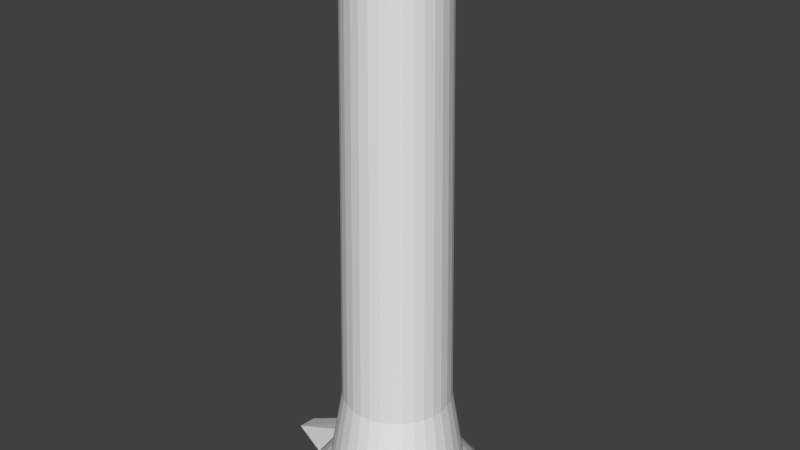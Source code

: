 # Source: Tree01.blend  (saved by Blender 2.79.0; exported with 4.5.12 LTS)
import bpy
from mathutils import Matrix  # noqa: F401  (used for matrix-valued properties, if any)

bpy.ops.wm.read_factory_settings(use_empty=True)
scene = bpy.context.scene
scene.name = 'Scene'

# ---- collections
col_collection_1 = bpy.data.collections.new('Collection 1'); scene.collection.children.link(col_collection_1)

# ---- world
world_world = bpy.data.worlds.new('World'); scene.world = world_world
world_world.color = (0.05088, 0.05088, 0.05088)
world_world.use_sun_shadow = False
world_world.sun_shadow_jitter_overblur = 0.0
world_world.cycles.sampling_method = 'MANUAL'

# ---- meshes
me_cylinder = bpy.data.meshes.new('Cylinder')
me_cylinder.from_pydata([(3.516e-08, 0.3434, 2.994), (1.684e-10, 0.6842, -0.9552), (0.06699, 0.3368, 2.994), (0.1335, 0.671, -0.9552), (0.1314, 0.3172, 2.994), (0.2618, 0.6321, -0.9552), (0.1908, 0.2855, 2.994), (0.3801, 0.5689, -0.9552), (0.2428, 0.2428, 2.994), (0.4838, 0.4838, -0.9552), (0.2855, 0.1908, 2.994), (0.5689, 0.3801, -0.9552), (0.3172, 0.1314, 2.994), (0.6321, 0.2618, -0.9552), (0.3368, 0.06699, 2.994), (0.671, 0.1335, -0.9552), (0.3434, 2.351e-07, 2.994), (0.6842, 1.508e-07, -0.9552), (0.3368, -0.06699, 2.994), (0.671, -0.1335, -0.9552), (0.3172, -0.1314, 2.994), (0.6321, -0.2618, -0.9552), (0.2855, -0.1908, 2.994), (0.5689, -0.3801, -0.9552), (0.2428, -0.2428, 2.994), (0.4838, -0.4838, -0.9552), (0.1908, -0.2855, 2.994), (0.3801, -0.5689, -0.9552), (0.1314, -0.3172, 2.994), (0.2618, -0.6321, -0.9552), (0.06699, -0.3368, 2.994), (0.1335, -0.671, -0.9552), (-7.672e-08, -0.3434, 2.994), (-2.228e-07, -0.6842, -0.9552), (-0.06699, -0.3368, 2.994), (-0.1335, -0.671, -0.9552), (-0.1314, -0.3172, 2.994), (-0.2618, -0.6321, -0.9552), (-0.1908, -0.2855, 2.994), (-0.3801, -0.5689, -0.9552), (-0.2428, -0.2428, 2.994), (-0.4838, -0.4838, -0.9552), (-0.2855, -0.1908, 2.994), (-0.5689, -0.3801, -0.9552), (-0.3172, -0.1314, 2.994), (-0.6321, -0.2618, -0.9552), (-0.3368, -0.06699, 2.994), (-0.671, -0.1335, -0.9552), (-0.3434, 5.407e-07, 2.994), (-0.6842, 7.598e-07, -0.9552), (-0.3368, 0.06699, 2.994), (-0.671, 0.1335, -0.9552), (-0.3172, 0.1314, 2.994), (-0.6321, 0.2618, -0.9552), (-0.2855, 0.1908, 2.994), (-0.5689, 0.3801, -0.9552), (-0.2428, 0.2428, 2.994), (-0.4838, 0.4838, -0.9552), (-0.1908, 0.2855, 2.994), (-0.3801, 0.5689, -0.9552), (-0.1314, 0.3172, 2.994), (-0.2618, 0.6321, -0.9552), (-0.06699, 0.3368, 2.994), (-0.1335, 0.671, -0.9552), (2.81e-08, 0.3915, -0.1573), (0.07639, 0.384, -0.1573), (0.1498, 0.3617, -0.1573), (0.2175, 0.3256, -0.1573), (0.2769, 0.2769, -0.1573), (0.3256, 0.2175, -0.1573), (0.3617, 0.1498, -0.1573), (0.384, 0.07639, -0.1573), (0.3915, 2.211e-07, -0.1573), (0.384, -0.07638, -0.1573), (0.3617, -0.1498, -0.1573), (0.3256, -0.2175, -0.1573), (0.2769, -0.2769, -0.1573), (0.2175, -0.3256, -0.1573), (0.1498, -0.3617, -0.1573), (0.07638, -0.384, -0.1573), (-9.948e-08, -0.3915, -0.1573), (-0.07639, -0.384, -0.1573), (-0.1498, -0.3617, -0.1573), (-0.2175, -0.3256, -0.1573), (-0.2769, -0.2769, -0.1573), (-0.3256, -0.2175, -0.1573), (-0.3617, -0.1498, -0.1573), (-0.384, -0.07638, -0.1573), (-0.3915, 5.696e-07, -0.1573), (-0.384, 0.07639, -0.1573), (-0.3617, 0.1498, -0.1573), (-0.3256, 0.2175, -0.1573), (-0.2769, 0.2769, -0.1573), (-0.2175, 0.3256, -0.1573), (-0.1498, 0.3617, -0.1573), (-0.07638, 0.384, -0.1573), (1.878e-08, 0.4761, -0.6735), (0.09359, 0.4669, -0.6735), (0.1836, 0.4396, -0.6735), (0.2665, 0.3953, -0.6735), (0.3392, 0.3356, -0.6735), (0.3989, 0.2629, -0.6735), (0.4432, 0.18, -0.6735), (0.4705, 0.08999, -0.6735), (0.4797, -0.003601, -0.6735), (0.4705, -0.09719, -0.6735), (0.4432, -0.1872, -0.6735), (0.3989, -0.2701, -0.6735), (0.3392, -0.3428, -0.6735), (0.2665, -0.4025, -0.6735), (0.1836, -0.4468, -0.6735), (0.09359, -0.4741, -0.6735), (-1.375e-07, -0.4833, -0.6735), (-0.09359, -0.4741, -0.6735), (-0.1836, -0.4468, -0.6735), (-0.2665, -0.4025, -0.6735), (-0.3392, -0.3428, -0.6735), (-0.3989, -0.2701, -0.6735), (-0.4432, -0.1872, -0.6735), (-0.4705, -0.09719, -0.6735), (-0.4797, -0.003601, -0.6735), (-0.4705, 0.08999, -0.6735), (-0.4432, 0.18, -0.6735), (-0.3989, 0.2629, -0.6735), (-0.3392, 0.3356, -0.6735), (-0.2665, 0.3953, -0.6735), (-0.1836, 0.4396, -0.6735), (-0.09359, 0.4669, -0.6735), (0.06699, 0.3368, 2.994), (0.1314, 0.3172, 2.994), (0.1908, 0.2855, 2.994), (0.2428, 0.2428, 2.994), (0.2855, 0.1908, 2.994), (0.3172, 0.1314, 2.994), (0.3368, 0.06699, 2.994), (0.3434, 2.351e-07, 2.994), (0.3368, -0.06699, 2.994), (0.3172, -0.1314, 2.994), (0.2855, -0.1908, 2.994), (0.2428, -0.2428, 2.994), (0.1908, -0.2855, 2.994), (0.1314, -0.3172, 2.994), (0.06699, -0.3368, 2.994), (-7.672e-08, -0.3434, 2.994), (-0.06699, -0.3368, 2.994), (-0.1314, -0.3172, 2.994), (-0.1908, -0.2855, 2.994), (-0.2428, -0.2428, 2.994), (-0.2855, -0.1908, 2.994), (-0.3172, -0.1314, 2.994), (-0.3368, -0.06699, 2.994), (-0.3434, 5.407e-07, 2.994), (-0.3368, 0.06699, 2.994), (-0.3172, 0.1314, 2.994), (-0.2855, 0.1908, 2.994), (-0.2428, 0.2428, 2.994), (-0.1908, 0.2855, 2.994), (-0.1314, 0.3172, 2.994), (-0.06699, 0.3368, 2.994), (3.516e-08, 0.3434, 2.994), (1.684e-10, 0.6842, -0.9552), (0.1335, 0.671, -0.9552), (0.2618, 0.6321, -0.9552), (0.3801, 0.5689, -0.9552), (0.4838, 0.4838, -0.9552), (0.5689, 0.3801, -0.9552), (0.6321, 0.2618, -0.9552), (0.671, 0.1335, -0.9552), (0.6842, 1.506e-07, -0.9552), (0.671, -0.1335, -0.9552), (0.6321, -0.2618, -0.9552), (0.5689, -0.3801, -0.9552), (0.4838, -0.4838, -0.9552), (0.3801, -0.5689, -0.9552), (0.2618, -0.6321, -0.9552), (0.1335, -0.671, -0.9552), (-2.228e-07, -0.6842, -0.9552), (-0.1335, -0.671, -0.9552), (-0.2618, -0.6321, -0.9552), (-0.3801, -0.5689, -0.9552), (-0.4838, -0.4838, -0.9552), (-0.5689, -0.3801, -0.9552), (-0.6321, -0.2618, -0.9552), (-0.671, -0.1335, -0.9552), (-0.9994, 7.596e-07, -0.9552), (-0.9862, 0.1335, -0.9552), (-0.6321, 0.2618, -0.9552), (-0.5689, 0.3801, -0.9552), (-0.7382, 1.034, -0.9552), (-0.6345, 1.119, -0.9552), (-0.2353, 0.5469, -0.8035), (-0.1335, 0.671, -0.9552)], [], [(160, 1, 3, 161), (161, 3, 5, 162), (162, 5, 7, 163), (163, 7, 9, 164), (164, 9, 11, 165), (165, 11, 13, 166), (166, 13, 15, 167), (167, 15, 17, 168), (168, 17, 19, 169), (169, 19, 21, 170), (170, 21, 23, 171), (171, 23, 25, 172), (172, 25, 27, 173), (173, 27, 29, 174), (174, 29, 31, 175), (175, 31, 33, 176), (176, 33, 35, 177), (177, 35, 37, 178), (178, 37, 39, 179), (179, 39, 41, 180), (180, 41, 43, 181), (181, 43, 45, 182), (182, 45, 47, 183), (183, 47, 49, 184), (184, 49, 51, 185), (185, 51, 53, 186), (186, 53, 55, 187), (187, 55, 57, 188), (188, 57, 59, 189), (189, 59, 61, 190), (3, 1, 63, 61, 59, 57, 55, 53, 51, 49, 47, 45, 43, 41, 39, 37, 35, 33, 31, 29, 27, 25, 23, 21, 19, 17, 15, 13, 11, 9, 7, 5), (190, 61, 63, 191), (191, 63, 1, 160), (0, 2, 4, 6, 8, 10, 12, 14, 16, 18, 20, 22, 24, 26, 28, 30, 32, 34, 36, 38, 40, 42, 44, 46, 48, 50, 52, 54, 56, 58, 60, 62), (158, 95, 64, 159), (157, 94, 95, 158), (156, 93, 94, 157), (155, 92, 93, 156), (154, 91, 92, 155), (153, 90, 91, 154), (152, 89, 90, 153), (151, 88, 89, 152), (150, 87, 88, 151), (149, 86, 87, 150), (148, 85, 86, 149), (147, 84, 85, 148), (146, 83, 84, 147), (145, 82, 83, 146), (144, 81, 82, 145), (143, 80, 81, 144), (142, 79, 80, 143), (141, 78, 79, 142), (140, 77, 78, 141), (139, 76, 77, 140), (138, 75, 76, 139), (137, 74, 75, 138), (136, 73, 74, 137), (135, 72, 73, 136), (134, 71, 72, 135), (133, 70, 71, 134), (132, 69, 70, 133), (131, 68, 69, 132), (130, 67, 68, 131), (129, 66, 67, 130), (128, 65, 66, 129), (159, 64, 65, 128), (95, 127, 96, 64), (94, 126, 127, 95), (93, 125, 126, 94), (92, 124, 125, 93), (91, 123, 124, 92), (90, 122, 123, 91), (89, 121, 122, 90), (88, 120, 121, 89), (87, 119, 120, 88), (86, 118, 119, 87), (85, 117, 118, 86), (84, 116, 117, 85), (83, 115, 116, 84), (82, 114, 115, 83), (81, 113, 114, 82), (80, 112, 113, 81), (79, 111, 112, 80), (78, 110, 111, 79), (77, 109, 110, 78), (76, 108, 109, 77), (75, 107, 108, 76), (74, 106, 107, 75), (73, 105, 106, 74), (72, 104, 105, 73), (71, 103, 104, 72), (70, 102, 103, 71), (69, 101, 102, 70), (68, 100, 101, 69), (67, 99, 100, 68), (66, 98, 99, 67), (65, 97, 98, 66), (64, 96, 97, 65), (0, 159, 128, 2), (2, 128, 129, 4), (4, 129, 130, 6), (6, 130, 131, 8), (8, 131, 132, 10), (10, 132, 133, 12), (12, 133, 134, 14), (14, 134, 135, 16), (16, 135, 136, 18), (18, 136, 137, 20), (20, 137, 138, 22), (22, 138, 139, 24), (24, 139, 140, 26), (26, 140, 141, 28), (28, 141, 142, 30), (30, 142, 143, 32), (32, 143, 144, 34), (34, 144, 145, 36), (36, 145, 146, 38), (38, 146, 147, 40), (40, 147, 148, 42), (42, 148, 149, 44), (44, 149, 150, 46), (46, 150, 151, 48), (48, 151, 152, 50), (50, 152, 153, 52), (52, 153, 154, 54), (54, 154, 155, 56), (56, 155, 156, 58), (58, 156, 157, 60), (60, 157, 158, 62), (62, 158, 159, 0), (127, 191, 160, 96), (126, 190, 191, 127), (125, 189, 190, 126), (124, 188, 189, 125), (123, 187, 188, 124), (122, 186, 187, 123), (121, 185, 186, 122), (120, 184, 185, 121), (119, 183, 184, 120), (118, 182, 183, 119), (117, 181, 182, 118), (116, 180, 181, 117), (115, 179, 180, 116), (114, 178, 179, 115), (113, 177, 178, 114), (112, 176, 177, 113), (111, 175, 176, 112), (110, 174, 175, 111), (109, 173, 174, 110), (108, 172, 173, 109), (107, 171, 172, 108), (106, 170, 171, 107), (105, 169, 170, 106), (104, 168, 169, 105), (103, 167, 168, 104), (102, 166, 167, 103), (101, 165, 166, 102), (100, 164, 165, 101), (99, 163, 164, 100), (98, 162, 163, 99), (97, 161, 162, 98), (96, 160, 161, 97)])
me_cylinder.use_remesh_preserve_volume = False
me_cylinder.use_remesh_preserve_attributes = False
me_cylinder.use_mirror_vertex_groups = False
me_cylinder.update()

# ---- objects
ob_cylinder = bpy.data.objects.new('Cylinder', me_cylinder)

# ---- transforms, parenting, visibility, modifiers, constraints
ob_cylinder.location = (0.0, 0.0, 0.9919)
ob_cylinder.lineart.crease_threshold = 0.0

# ---- collection membership
col_collection_1.objects.link(ob_cylinder)

# ---- scene / render settings (as saved in the file)
scene.frame_start = 1; scene.frame_end = 250; scene.frame_set(1)
scene.render.engine = 'BLENDER_EEVEE_NEXT'
scene.render.resolution_percentage = 50
scene.render.dither_intensity = 0.0
scene.cycles.use_denoising = False
scene.cycles.samples = 128
scene.cycles.sampling_pattern = 'TABULATED_SOBOL'
scene.cycles.use_adaptive_sampling = False
scene.cycles.use_light_tree = False
scene.cycles.blur_glossy = 0.0
scene.cycles.sample_clamp_indirect = 0.0
scene.view_settings.view_transform = 'Standard'
bpy.context.view_layer.update()

# ---- added for rendering (the .blend has no active camera and no usable light): camera, sun
cam_auto = bpy.data.cameras.new('AutoCamera')
cam_auto.lens = 50.0
cam_auto.sensor_width = 36.0
cam_auto.clip_end = 1000.0
ob_auto_camera = bpy.data.objects.new('AutoCamera', cam_auto)
scene.collection.objects.link(ob_auto_camera)
ob_auto_camera.location = (4.15071, -4.95246, 5.45801)
ob_auto_camera.rotation_euler = (1.09748, -7.21219e-08, 0.694738)
scene.camera = ob_auto_camera
light_auto_sun = bpy.data.lights.new('AutoSun', 'SUN')
light_auto_sun.energy = 3.0
light_auto_sun.angle = 0.0523599
ob_auto_sun = bpy.data.objects.new('AutoSun', light_auto_sun)
scene.collection.objects.link(ob_auto_sun)
ob_auto_sun.rotation_euler = (0.872665, 0.174533, 0.523599)
bpy.context.view_layer.update()
